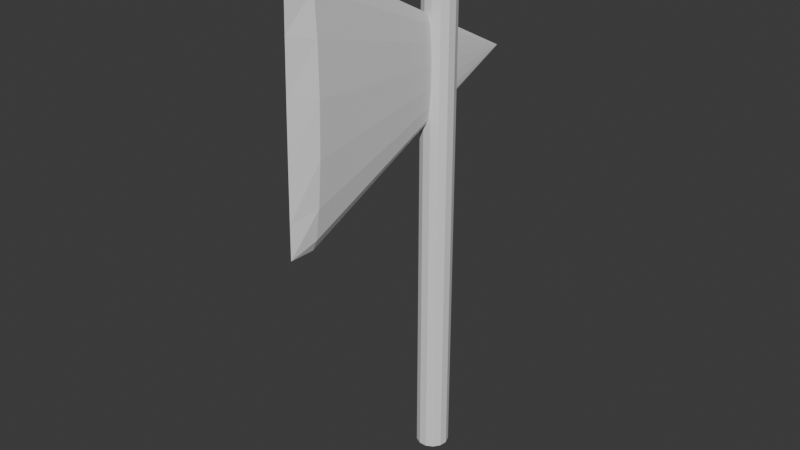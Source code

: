 # Source: lvl_1_axe.blend  (saved by Blender 4.5.87; exported with 4.5.12 LTS)
import bpy
from mathutils import Matrix  # noqa: F401  (used for matrix-valued properties, if any)

bpy.ops.wm.read_factory_settings(use_empty=True)
scene = bpy.context.scene
scene.name = 'Scene'

# ---- collections
col_collection = bpy.data.collections.new('Collection'); scene.collection.children.link(col_collection)

# ---- world
world_world = bpy.data.worlds.new('World'); scene.world = world_world
world_world.use_nodes = True; world_world.node_tree.nodes.clear()
_N = world_world.node_tree.nodes; _L = world_world.node_tree.links
n0 = _N.new('ShaderNodeOutputWorld'); n0.name = 'World Output'; n0.location = (200, 100)
n1 = _N.new('ShaderNodeBackground'); n1.name = 'Background'; n1.location = (-200, 100)
n1.inputs[0].default_value = (0.05088, 0.05088, 0.05088, 1.0)
_L.new(n1.outputs[0], n0.inputs[0])
n0.is_active_output = True
world_world.color = (0.05088, 0.05088, 0.05088)
world_world.sun_shadow_jitter_overblur = 0.0

# ---- meshes
me_cone = bpy.data.meshes.new('Cone')
me_cone.from_pydata([(0.00917, -0.5575, -0.59), (-0.02592, -0.4611, -0.59), (-0.0382, -0.285, -0.59), (-0.04386, -0.05958, -0.59), (-0.04195, 0.1761, -0.59), (-0.03278, 0.3814, -0.59), (-0.01794, 0.5207, -0.59), (0.0, 0.0, 0.59), (0.5165, -0.05428, -0.4851), (0.2107, 0.4733, -0.4825), (0.3058, -0.4209, -0.4869), (0.4934, 0.1603, -0.484), (0.4502, -0.2599, -0.4861), (0.3852, 0.3469, -0.4831), (0.0, 0.518, -0.4823), (0.1082, -0.5091, -0.4874), (-0.4921, 0.1599, -0.4811), (-0.3036, -0.4178, -0.4792), (-0.2106, 0.4731, -0.4821), (-0.5142, -0.05405, -0.4804), (-0.1074, -0.505, -0.4789), (-0.3847, 0.3464, -0.4817), (-0.4475, -0.2584, -0.4797), (0.0, 1.737, 0.33), (0.0, -0.3825, 0.2691), (0.3701, 1.737, 0.322), (0.3701, -0.3823, 0.2611), (0.6555, 1.737, 0.2998), (0.6555, -0.3816, 0.2389), (0.7907, 1.738, 0.2685), (0.7907, -0.3807, 0.2075), (0.7447, 1.739, 0.2352), (0.7447, -0.3798, 0.1743), (0.5282, 1.74, 0.2077), (0.5282, -0.379, 0.1467), (0.1906, 1.741, 0.1921), (0.1906, -0.3785, 0.1312), (-0.1906, 1.741, 0.1921), (-0.1906, -0.3785, 0.1312), (-0.5282, 1.74, 0.2077), (-0.5282, -0.379, 0.1467), (-0.7447, 1.739, 0.2352), (-0.7447, -0.3798, 0.1743), (-0.7907, 1.738, 0.2685), (-0.7907, -0.3807, 0.2075), (-0.6555, 1.737, 0.2998), (-0.6555, -0.3816, 0.2389), (-0.3701, 1.737, 0.322), (-0.3701, -0.3823, 0.2611), (0.0, 1.56, 0.3249), (0.0, 1.383, 0.3199), (0.0, 1.207, 0.3148), (0.0, 1.03, 0.3097), (0.0, 0.8537, 0.3046), (0.0, 0.6771, 0.2995), (0.0, 0.5005, 0.2945), (0.0, 0.3239, 0.2894), (0.0, 0.1473, 0.2843), (0.0, -0.02931, 0.2792), (0.0, -0.2059, 0.2742), (0.3701, -0.2057, 0.2661), (0.3701, -0.02908, 0.2712), (0.3701, 0.1475, 0.2763), (0.3701, 0.3241, 0.2814), (0.3701, 0.5007, 0.2865), (0.3701, 0.6773, 0.2915), (0.3701, 0.8539, 0.2966), (0.3701, 1.03, 0.3017), (0.3701, 1.207, 0.3068), (0.3701, 1.384, 0.3118), (0.3701, 1.56, 0.3169), (0.6555, -0.205, 0.2439), (0.6555, -0.02844, 0.249), (0.6555, 0.1482, 0.2541), (0.6555, 0.3247, 0.2592), (0.6555, 0.5013, 0.2642), (0.6555, 0.6779, 0.2693), (0.6555, 0.8545, 0.2744), (0.6555, 1.031, 0.2795), (0.6555, 1.208, 0.2846), (0.6555, 1.384, 0.2896), (0.6555, 1.561, 0.2947), (0.7907, -0.2041, 0.2126), (0.7907, -0.02754, 0.2177), (0.7907, 0.1491, 0.2228), (0.7907, 0.3256, 0.2279), (0.7907, 0.5022, 0.2329), (0.7907, 0.6788, 0.238), (0.7907, 0.8554, 0.2431), (0.7907, 1.032, 0.2482), (0.7907, 1.209, 0.2532), (0.7907, 1.385, 0.2583), (0.7907, 1.562, 0.2634), (0.7447, -0.2032, 0.1794), (0.7447, -0.02658, 0.1845), (0.7447, 0.15, 0.1895), (0.7447, 0.3266, 0.1946), (0.7447, 0.5032, 0.1997), (0.7447, 0.6798, 0.2048), (0.7447, 0.8564, 0.2098), (0.7447, 1.033, 0.2149), (0.7447, 1.21, 0.22), (0.7447, 1.386, 0.2251), (0.7447, 1.563, 0.2301), (0.5282, -0.2024, 0.1518), (0.5282, -0.02579, 0.1569), (0.5282, 0.1508, 0.162), (0.5282, 0.3274, 0.167), (0.5282, 0.504, 0.1721), (0.5282, 0.6806, 0.1772), (0.5282, 0.8572, 0.1823), (0.5282, 1.034, 0.1874), (0.5282, 1.21, 0.1924), (0.5282, 1.387, 0.1975), (0.5282, 1.564, 0.2026), (0.1906, -0.2019, 0.1362), (0.1906, -0.02534, 0.1413), (0.1906, 0.1513, 0.1464), (0.1906, 0.3278, 0.1515), (0.1906, 0.5044, 0.1566), (0.1906, 0.681, 0.1616), (0.1906, 0.8576, 0.1667), (0.1906, 1.034, 0.1718), (0.1906, 1.211, 0.1769), (0.1906, 1.387, 0.1819), (0.1906, 1.564, 0.187), (-0.1906, -0.2019, 0.1362), (-0.1906, -0.02534, 0.1413), (-0.1906, 0.1513, 0.1464), (-0.1906, 0.3278, 0.1515), (-0.1906, 0.5044, 0.1566), (-0.1906, 0.681, 0.1616), (-0.1906, 0.8576, 0.1667), (-0.1906, 1.034, 0.1718), (-0.1906, 1.211, 0.1769), (-0.1906, 1.387, 0.1819), (-0.1906, 1.564, 0.187), (-0.5282, -0.2024, 0.1518), (-0.5282, -0.02579, 0.1569), (-0.5282, 0.1508, 0.162), (-0.5282, 0.3274, 0.167), (-0.5282, 0.504, 0.1721), (-0.5282, 0.6806, 0.1772), (-0.5282, 0.8572, 0.1823), (-0.5282, 1.034, 0.1874), (-0.5282, 1.21, 0.1924), (-0.5282, 1.387, 0.1975), (-0.5282, 1.564, 0.2026), (-0.7447, -0.2032, 0.1794), (-0.7447, -0.02658, 0.1845), (-0.7447, 0.15, 0.1895), (-0.7447, 0.3266, 0.1946), (-0.7447, 0.5032, 0.1997), (-0.7447, 0.6798, 0.2048), (-0.7447, 0.8564, 0.2098), (-0.7447, 1.033, 0.2149), (-0.7447, 1.21, 0.22), (-0.7447, 1.386, 0.2251), (-0.7447, 1.563, 0.2301), (-0.7907, -0.2041, 0.2126), (-0.7907, -0.02754, 0.2177), (-0.7907, 0.1491, 0.2228), (-0.7907, 0.3256, 0.2279), (-0.7907, 0.5022, 0.2329), (-0.7907, 0.6788, 0.238), (-0.7907, 0.8554, 0.2431), (-0.7907, 1.032, 0.2482), (-0.7907, 1.209, 0.2532), (-0.7907, 1.385, 0.2583), (-0.7907, 1.562, 0.2634), (-0.6555, -0.205, 0.2439), (-0.6555, -0.02844, 0.249), (-0.6555, 0.1482, 0.2541), (-0.6555, 0.3247, 0.2592), (-0.6555, 0.5013, 0.2642), (-0.6555, 0.6779, 0.2693), (-0.6555, 0.8545, 0.2744), (-0.6555, 1.031, 0.2795), (-0.6555, 1.208, 0.2846), (-0.6555, 1.384, 0.2896), (-0.6555, 1.561, 0.2947), (-0.3701, -0.2057, 0.2661), (-0.3701, -0.02908, 0.2712), (-0.3701, 0.1475, 0.2763), (-0.3701, 0.3241, 0.2814), (-0.3701, 0.5007, 0.2865), (-0.3701, 0.6773, 0.2915), (-0.3701, 0.8539, 0.2966), (-0.3701, 1.03, 0.3017), (-0.3701, 1.207, 0.3068), (-0.3701, 1.384, 0.3118), (-0.3701, 1.56, 0.3169)], [], [(6, 14, 9), (6, 9, 13, 5), (5, 13, 11, 4), (4, 11, 8, 3), (3, 8, 12, 2), (2, 12, 10, 1), (1, 10, 15, 0), (0, 15, 7, 20, 1), (1, 20, 17), (1, 17, 22, 2), (2, 22, 19, 3), (3, 19, 16, 4), (4, 16, 21, 5), (5, 21, 18, 6), (6, 18, 14), (9, 14, 7), (10, 12, 7), (13, 9, 7), (15, 10, 7), (11, 13, 7), (8, 11, 7), (12, 8, 7), (22, 17, 7), (18, 21, 7), (19, 22, 7), (14, 18, 7), (16, 19, 7), (21, 16, 7), (17, 20, 7), (59, 24, 26, 60), (60, 26, 28, 71), (71, 28, 30, 82), (82, 30, 32, 93), (93, 32, 34, 104), (104, 34, 36, 115), (115, 36, 38, 126), (126, 38, 40, 137), (137, 40, 42, 148), (148, 42, 44, 159), (159, 44, 46, 170), (26, 24, 48, 46, 44, 42, 40, 38, 36, 34, 32, 30, 28), (170, 46, 48, 181), (181, 48, 24, 59), (23, 25, 27, 29, 31, 33, 35, 37, 39, 41, 43, 45, 47), (47, 191, 49, 23), (191, 190, 50, 49), (190, 189, 51, 50), (189, 188, 52, 51), (188, 187, 53, 52), (187, 186, 54, 53), (186, 185, 55, 54), (185, 184, 56, 55), (184, 183, 57, 56), (183, 182, 58, 57), (182, 181, 59, 58), (45, 180, 191, 47), (180, 179, 190, 191), (179, 178, 189, 190), (178, 177, 188, 189), (177, 176, 187, 188), (176, 175, 186, 187), (175, 174, 185, 186), (174, 173, 184, 185), (173, 172, 183, 184), (172, 171, 182, 183), (171, 170, 181, 182), (43, 169, 180, 45), (169, 168, 179, 180), (168, 167, 178, 179), (167, 166, 177, 178), (166, 165, 176, 177), (165, 164, 175, 176), (164, 163, 174, 175), (163, 162, 173, 174), (162, 161, 172, 173), (161, 160, 171, 172), (160, 159, 170, 171), (41, 158, 169, 43), (158, 157, 168, 169), (157, 156, 167, 168), (156, 155, 166, 167), (155, 154, 165, 166), (154, 153, 164, 165), (153, 152, 163, 164), (152, 151, 162, 163), (151, 150, 161, 162), (150, 149, 160, 161), (149, 148, 159, 160), (39, 147, 158, 41), (147, 146, 157, 158), (146, 145, 156, 157), (145, 144, 155, 156), (144, 143, 154, 155), (143, 142, 153, 154), (142, 141, 152, 153), (141, 140, 151, 152), (140, 139, 150, 151), (139, 138, 149, 150), (138, 137, 148, 149), (37, 136, 147, 39), (136, 135, 146, 147), (135, 134, 145, 146), (134, 133, 144, 145), (133, 132, 143, 144), (132, 131, 142, 143), (131, 130, 141, 142), (130, 129, 140, 141), (129, 128, 139, 140), (128, 127, 138, 139), (127, 126, 137, 138), (35, 125, 136, 37), (125, 124, 135, 136), (124, 123, 134, 135), (123, 122, 133, 134), (122, 121, 132, 133), (121, 120, 131, 132), (120, 119, 130, 131), (119, 118, 129, 130), (118, 117, 128, 129), (117, 116, 127, 128), (116, 115, 126, 127), (33, 114, 125, 35), (114, 113, 124, 125), (113, 112, 123, 124), (112, 111, 122, 123), (111, 110, 121, 122), (110, 109, 120, 121), (109, 108, 119, 120), (108, 107, 118, 119), (107, 106, 117, 118), (106, 105, 116, 117), (105, 104, 115, 116), (31, 103, 114, 33), (103, 102, 113, 114), (102, 101, 112, 113), (101, 100, 111, 112), (100, 99, 110, 111), (99, 98, 109, 110), (98, 97, 108, 109), (97, 96, 107, 108), (96, 95, 106, 107), (95, 94, 105, 106), (94, 93, 104, 105), (29, 92, 103, 31), (92, 91, 102, 103), (91, 90, 101, 102), (90, 89, 100, 101), (89, 88, 99, 100), (88, 87, 98, 99), (87, 86, 97, 98), (86, 85, 96, 97), (85, 84, 95, 96), (84, 83, 94, 95), (83, 82, 93, 94), (27, 81, 92, 29), (81, 80, 91, 92), (80, 79, 90, 91), (79, 78, 89, 90), (78, 77, 88, 89), (77, 76, 87, 88), (76, 75, 86, 87), (75, 74, 85, 86), (74, 73, 84, 85), (73, 72, 83, 84), (72, 71, 82, 83), (25, 70, 81, 27), (70, 69, 80, 81), (69, 68, 79, 80), (68, 67, 78, 79), (67, 66, 77, 78), (66, 65, 76, 77), (65, 64, 75, 76), (64, 63, 74, 75), (63, 62, 73, 74), (62, 61, 72, 73), (61, 60, 71, 72), (23, 49, 70, 25), (49, 50, 69, 70), (50, 51, 68, 69), (51, 52, 67, 68), (52, 53, 66, 67), (53, 54, 65, 66), (54, 55, 64, 65), (55, 56, 63, 64), (56, 57, 62, 63), (57, 58, 61, 62), (58, 59, 60, 61)])
_uv = me_cone.uv_layers.new(name='UVMap')
_uv.uv.foreach_set('vector', [0.25, 0.49, 0.25, 0.4681, 0.3387, 0.4493, 0.3476, 0.4693, 0.3387, 0.4493, 0.4122, 0.396, 0.4284, 0.4106, 0.4284, 0.4106, 0.4122, 0.396, 0.4578, 0.3175, 0.4783, 0.3242, 0.4783, 0.3242, 0.4578, 0.3175, 0.4675, 0.2271, 0.4887, 0.2249, 0.4887, 0.2249, 0.4675, 0.2271, 0.4396, 0.1406, 0.4578, 0.13, 0.4578, 0.13, 0.4396, 0.1406, 0.3787, 0.0728, 0.3911, 0.05584, 0.3911, 0.05584, 0.3787, 0.0728, 0.2956, 0.03566, 0.2999, 0.01524, 0.2999, 0.01524, 0.2956, 0.03566, 0.25, 0.25, 0.2048, 0.03735, 0.2001, 0.01524, 0.2001, 0.01524, 0.2048, 0.03735, 0.1222, 0.07407, 0.1089, 0.05584, 0.1222, 0.07407, 0.06158, 0.1412, 0.04215, 0.13, 0.04215, 0.13, 0.06158, 0.1412, 0.03349, 0.2272, 0.01131, 0.2249, 0.01131, 0.2249, 0.03349, 0.2272, 0.04282, 0.3173, 0.02175, 0.3242, 0.02175, 0.3242, 0.04282, 0.3173, 0.08802, 0.3959, 0.07165, 0.4106, 0.07165, 0.4106, 0.08802, 0.3959, 0.1613, 0.4492, 0.1524, 0.4693, 0.1524, 0.4693, 0.1613, 0.4492, 0.25, 0.4681, 0.3387, 0.4493, 0.25, 0.4681, 0.25, 0.25, 0.3787, 0.0728, 0.4396, 0.1406, 0.25, 0.25, 0.4122, 0.396, 0.3387, 0.4493, 0.25, 0.25, 0.2956, 0.03566, 0.3787, 0.0728, 0.25, 0.25, 0.4578, 0.3175, 0.4122, 0.396, 0.25, 0.25, 0.4675, 0.2271, 0.4578, 0.3175, 0.25, 0.25, 0.4396, 0.1406, 0.4675, 0.2271, 0.25, 0.25, 0.06158, 0.1412, 0.1222, 0.07407, 0.25, 0.25, 0.1613, 0.4492, 0.08802, 0.3959, 0.25, 0.25, 0.03349, 0.2272, 0.06158, 0.1412, 0.25, 0.25, 0.25, 0.4681, 0.1613, 0.4492, 0.25, 0.25, 0.04282, 0.3173, 0.03349, 0.2272, 0.25, 0.25, 0.08802, 0.3959, 0.04282, 0.3173, 0.25, 0.25, 0.1222, 0.07407, 0.2048, 0.03735, 0.25, 0.25, 1.0, 0.9583, 1.0, 1.0, 0.9231, 1.0, 0.9231, 0.9583, 0.9231, 0.9583, 0.9231, 1.0, 0.8462, 1.0, 0.8462, 0.9583, 0.8462, 0.9583, 0.8462, 1.0, 0.7692, 1.0, 0.7692, 0.9583, 0.7692, 0.9583, 0.7692, 1.0, 0.6923, 1.0, 0.6923, 0.9583, 0.6923, 0.9583, 0.6923, 1.0, 0.6154, 1.0, 0.6154, 0.9583, 0.6154, 0.9583, 0.6154, 1.0, 0.5385, 1.0, 0.5385, 0.9583, 0.5385, 0.9583, 0.5385, 1.0, 0.4615, 1.0, 0.4615, 0.9583, 0.4615, 0.9583, 0.4615, 1.0, 0.3846, 1.0, 0.3846, 0.9583, 0.3846, 0.9583, 0.3846, 1.0, 0.3077, 1.0, 0.3077, 0.9583, 0.3077, 0.9583, 0.3077, 1.0, 0.2308, 1.0, 0.2308, 0.9583, 0.2308, 0.9583, 0.2308, 1.0, 0.1538, 1.0, 0.1538, 0.9583, 0.3615, 0.4625, 0.25, 0.49, 0.1385, 0.4625, 0.05248, 0.3863, 0.01175, 0.2789, 0.0256, 0.1649, 0.09085, 0.07036, 0.1926, 0.01697, 0.3074, 0.01697, 0.4091, 0.07036, 0.4744, 0.1649, 0.4883, 0.2789, 0.4475, 0.3863, 0.1538, 0.9583, 0.1538, 1.0, 0.07692, 1.0, 0.07692, 0.9583, 0.07692, 0.9583, 0.07692, 1.0, 4.47e-08, 1.0, 4.47e-08, 0.9583, 0.75, 0.49, 0.8615, 0.4625, 0.9475, 0.3863, 0.9883, 0.2789, 0.9744, 0.1649, 0.9091, 0.07036, 0.8074, 0.01697, 0.6926, 0.01697, 0.5909, 0.07036, 0.5256, 0.1649, 0.5117, 0.2789, 0.5525, 0.3863, 0.6385, 0.4625, 0.07692, 0.5, 0.07692, 0.5417, 4.47e-08, 0.5417, 4.47e-08, 0.5, 0.07692, 0.5417, 0.07692, 0.5833, 4.47e-08, 0.5833, 4.47e-08, 0.5417, 0.07692, 0.5833, 0.07692, 0.625, 4.47e-08, 0.625, 4.47e-08, 0.5833, 0.07692, 0.625, 0.07692, 0.6667, 4.47e-08, 0.6667, 4.47e-08, 0.625, 0.07692, 0.6667, 0.07692, 0.7083, 4.47e-08, 0.7083, 4.47e-08, 0.6667, 0.07692, 0.7083, 0.07692, 0.75, 4.47e-08, 0.75, 4.47e-08, 0.7083, 0.07692, 0.75, 0.07692, 0.7917, 4.47e-08, 0.7917, 4.47e-08, 0.75, 0.07692, 0.7917, 0.07692, 0.8333, 4.47e-08, 0.8333, 4.47e-08, 0.7917, 0.07692, 0.8333, 0.07692, 0.875, 4.47e-08, 0.875, 4.47e-08, 0.8333, 0.07692, 0.875, 0.07692, 0.9167, 4.47e-08, 0.9167, 4.47e-08, 0.875, 0.07692, 0.9167, 0.07692, 0.9583, 4.47e-08, 0.9583, 4.47e-08, 0.9167, 0.1538, 0.5, 0.1538, 0.5417, 0.07692, 0.5417, 0.07692, 0.5, 0.1538, 0.5417, 0.1538, 0.5833, 0.07692, 0.5833, 0.07692, 0.5417, 0.1538, 0.5833, 0.1538, 0.625, 0.07692, 0.625, 0.07692, 0.5833, 0.1538, 0.625, 0.1538, 0.6667, 0.07692, 0.6667, 0.07692, 0.625, 0.1538, 0.6667, 0.1538, 0.7083, 0.07692, 0.7083, 0.07692, 0.6667, 0.1538, 0.7083, 0.1538, 0.75, 0.07692, 0.75, 0.07692, 0.7083, 0.1538, 0.75, 0.1538, 0.7917, 0.07692, 0.7917, 0.07692, 0.75, 0.1538, 0.7917, 0.1538, 0.8333, 0.07692, 0.8333, 0.07692, 0.7917, 0.1538, 0.8333, 0.1538, 0.875, 0.07692, 0.875, 0.07692, 0.8333, 0.1538, 0.875, 0.1538, 0.9167, 0.07692, 0.9167, 0.07692, 0.875, 0.1538, 0.9167, 0.1538, 0.9583, 0.07692, 0.9583, 0.07692, 0.9167, 0.2308, 0.5, 0.2308, 0.5417, 0.1538, 0.5417, 0.1538, 0.5, 0.2308, 0.5417, 0.2308, 0.5833, 0.1538, 0.5833, 0.1538, 0.5417, 0.2308, 0.5833, 0.2308, 0.625, 0.1538, 0.625, 0.1538, 0.5833, 0.2308, 0.625, 0.2308, 0.6667, 0.1538, 0.6667, 0.1538, 0.625, 0.2308, 0.6667, 0.2308, 0.7083, 0.1538, 0.7083, 0.1538, 0.6667, 0.2308, 0.7083, 0.2308, 0.75, 0.1538, 0.75, 0.1538, 0.7083, 0.2308, 0.75, 0.2308, 0.7917, 0.1538, 0.7917, 0.1538, 0.75, 0.2308, 0.7917, 0.2308, 0.8333, 0.1538, 0.8333, 0.1538, 0.7917, 0.2308, 0.8333, 0.2308, 0.875, 0.1538, 0.875, 0.1538, 0.8333, 0.2308, 0.875, 0.2308, 0.9167, 0.1538, 0.9167, 0.1538, 0.875, 0.2308, 0.9167, 0.2308, 0.9583, 0.1538, 0.9583, 0.1538, 0.9167, 0.3077, 0.5, 0.3077, 0.5417, 0.2308, 0.5417, 0.2308, 0.5, 0.3077, 0.5417, 0.3077, 0.5833, 0.2308, 0.5833, 0.2308, 0.5417, 0.3077, 0.5833, 0.3077, 0.625, 0.2308, 0.625, 0.2308, 0.5833, 0.3077, 0.625, 0.3077, 0.6667, 0.2308, 0.6667, 0.2308, 0.625, 0.3077, 0.6667, 0.3077, 0.7083, 0.2308, 0.7083, 0.2308, 0.6667, 0.3077, 0.7083, 0.3077, 0.75, 0.2308, 0.75, 0.2308, 0.7083, 0.3077, 0.75, 0.3077, 0.7917, 0.2308, 0.7917, 0.2308, 0.75, 0.3077, 0.7917, 0.3077, 0.8333, 0.2308, 0.8333, 0.2308, 0.7917, 0.3077, 0.8333, 0.3077, 0.875, 0.2308, 0.875, 0.2308, 0.8333, 0.3077, 0.875, 0.3077, 0.9167, 0.2308, 0.9167, 0.2308, 0.875, 0.3077, 0.9167, 0.3077, 0.9583, 0.2308, 0.9583, 0.2308, 0.9167, 0.3846, 0.5, 0.3846, 0.5417, 0.3077, 0.5417, 0.3077, 0.5, 0.3846, 0.5417, 0.3846, 0.5833, 0.3077, 0.5833, 0.3077, 0.5417, 0.3846, 0.5833, 0.3846, 0.625, 0.3077, 0.625, 0.3077, 0.5833, 0.3846, 0.625, 0.3846, 0.6667, 0.3077, 0.6667, 0.3077, 0.625, 0.3846, 0.6667, 0.3846, 0.7083, 0.3077, 0.7083, 0.3077, 0.6667, 0.3846, 0.7083, 0.3846, 0.75, 0.3077, 0.75, 0.3077, 0.7083, 0.3846, 0.75, 0.3846, 0.7917, 0.3077, 0.7917, 0.3077, 0.75, 0.3846, 0.7917, 0.3846, 0.8333, 0.3077, 0.8333, 0.3077, 0.7917, 0.3846, 0.8333, 0.3846, 0.875, 0.3077, 0.875, 0.3077, 0.8333, 0.3846, 0.875, 0.3846, 0.9167, 0.3077, 0.9167, 0.3077, 0.875, 0.3846, 0.9167, 0.3846, 0.9583, 0.3077, 0.9583, 0.3077, 0.9167, 0.4615, 0.5, 0.4615, 0.5417, 0.3846, 0.5417, 0.3846, 0.5, 0.4615, 0.5417, 0.4615, 0.5833, 0.3846, 0.5833, 0.3846, 0.5417, 0.4615, 0.5833, 0.4615, 0.625, 0.3846, 0.625, 0.3846, 0.5833, 0.4615, 0.625, 0.4615, 0.6667, 0.3846, 0.6667, 0.3846, 0.625, 0.4615, 0.6667, 0.4615, 0.7083, 0.3846, 0.7083, 0.3846, 0.6667, 0.4615, 0.7083, 0.4615, 0.75, 0.3846, 0.75, 0.3846, 0.7083, 0.4615, 0.75, 0.4615, 0.7917, 0.3846, 0.7917, 0.3846, 0.75, 0.4615, 0.7917, 0.4615, 0.8333, 0.3846, 0.8333, 0.3846, 0.7917, 0.4615, 0.8333, 0.4615, 0.875, 0.3846, 0.875, 0.3846, 0.8333, 0.4615, 0.875, 0.4615, 0.9167, 0.3846, 0.9167, 0.3846, 0.875, 0.4615, 0.9167, 0.4615, 0.9583, 0.3846, 0.9583, 0.3846, 0.9167, 0.5385, 0.5, 0.5385, 0.5417, 0.4615, 0.5417, 0.4615, 0.5, 0.5385, 0.5417, 0.5385, 0.5833, 0.4615, 0.5833, 0.4615, 0.5417, 0.5385, 0.5833, 0.5385, 0.625, 0.4615, 0.625, 0.4615, 0.5833, 0.5385, 0.625, 0.5385, 0.6667, 0.4615, 0.6667, 0.4615, 0.625, 0.5385, 0.6667, 0.5385, 0.7083, 0.4615, 0.7083, 0.4615, 0.6667, 0.5385, 0.7083, 0.5385, 0.75, 0.4615, 0.75, 0.4615, 0.7083, 0.5385, 0.75, 0.5385, 0.7917, 0.4615, 0.7917, 0.4615, 0.75, 0.5385, 0.7917, 0.5385, 0.8333, 0.4615, 0.8333, 0.4615, 0.7917, 0.5385, 0.8333, 0.5385, 0.875, 0.4615, 0.875, 0.4615, 0.8333, 0.5385, 0.875, 0.5385, 0.9167, 0.4615, 0.9167, 0.4615, 0.875, 0.5385, 0.9167, 0.5385, 0.9583, 0.4615, 0.9583, 0.4615, 0.9167, 0.6154, 0.5, 0.6154, 0.5417, 0.5385, 0.5417, 0.5385, 0.5, 0.6154, 0.5417, 0.6154, 0.5833, 0.5385, 0.5833, 0.5385, 0.5417, 0.6154, 0.5833, 0.6154, 0.625, 0.5385, 0.625, 0.5385, 0.5833, 0.6154, 0.625, 0.6154, 0.6667, 0.5385, 0.6667, 0.5385, 0.625, 0.6154, 0.6667, 0.6154, 0.7083, 0.5385, 0.7083, 0.5385, 0.6667, 0.6154, 0.7083, 0.6154, 0.75, 0.5385, 0.75, 0.5385, 0.7083, 0.6154, 0.75, 0.6154, 0.7917, 0.5385, 0.7917, 0.5385, 0.75, 0.6154, 0.7917, 0.6154, 0.8333, 0.5385, 0.8333, 0.5385, 0.7917, 0.6154, 0.8333, 0.6154, 0.875, 0.5385, 0.875, 0.5385, 0.8333, 0.6154, 0.875, 0.6154, 0.9167, 0.5385, 0.9167, 0.5385, 0.875, 0.6154, 0.9167, 0.6154, 0.9583, 0.5385, 0.9583, 0.5385, 0.9167, 0.6923, 0.5, 0.6923, 0.5417, 0.6154, 0.5417, 0.6154, 0.5, 0.6923, 0.5417, 0.6923, 0.5833, 0.6154, 0.5833, 0.6154, 0.5417, 0.6923, 0.5833, 0.6923, 0.625, 0.6154, 0.625, 0.6154, 0.5833, 0.6923, 0.625, 0.6923, 0.6667, 0.6154, 0.6667, 0.6154, 0.625, 0.6923, 0.6667, 0.6923, 0.7083, 0.6154, 0.7083, 0.6154, 0.6667, 0.6923, 0.7083, 0.6923, 0.75, 0.6154, 0.75, 0.6154, 0.7083, 0.6923, 0.75, 0.6923, 0.7917, 0.6154, 0.7917, 0.6154, 0.75, 0.6923, 0.7917, 0.6923, 0.8333, 0.6154, 0.8333, 0.6154, 0.7917, 0.6923, 0.8333, 0.6923, 0.875, 0.6154, 0.875, 0.6154, 0.8333, 0.6923, 0.875, 0.6923, 0.9167, 0.6154, 0.9167, 0.6154, 0.875, 0.6923, 0.9167, 0.6923, 0.9583, 0.6154, 0.9583, 0.6154, 0.9167, 0.7692, 0.5, 0.7692, 0.5417, 0.6923, 0.5417, 0.6923, 0.5, 0.7692, 0.5417, 0.7692, 0.5833, 0.6923, 0.5833, 0.6923, 0.5417, 0.7692, 0.5833, 0.7692, 0.625, 0.6923, 0.625, 0.6923, 0.5833, 0.7692, 0.625, 0.7692, 0.6667, 0.6923, 0.6667, 0.6923, 0.625, 0.7692, 0.6667, 0.7692, 0.7083, 0.6923, 0.7083, 0.6923, 0.6667, 0.7692, 0.7083, 0.7692, 0.75, 0.6923, 0.75, 0.6923, 0.7083, 0.7692, 0.75, 0.7692, 0.7917, 0.6923, 0.7917, 0.6923, 0.75, 0.7692, 0.7917, 0.7692, 0.8333, 0.6923, 0.8333, 0.6923, 0.7917, 0.7692, 0.8333, 0.7692, 0.875, 0.6923, 0.875, 0.6923, 0.8333, 0.7692, 0.875, 0.7692, 0.9167, 0.6923, 0.9167, 0.6923, 0.875, 0.7692, 0.9167, 0.7692, 0.9583, 0.6923, 0.9583, 0.6923, 0.9167, 0.8462, 0.5, 0.8462, 0.5417, 0.7692, 0.5417, 0.7692, 0.5, 0.8462, 0.5417, 0.8462, 0.5833, 0.7692, 0.5833, 0.7692, 0.5417, 0.8462, 0.5833, 0.8462, 0.625, 0.7692, 0.625, 0.7692, 0.5833, 0.8462, 0.625, 0.8462, 0.6667, 0.7692, 0.6667, 0.7692, 0.625, 0.8462, 0.6667, 0.8462, 0.7083, 0.7692, 0.7083, 0.7692, 0.6667, 0.8462, 0.7083, 0.8462, 0.75, 0.7692, 0.75, 0.7692, 0.7083, 0.8462, 0.75, 0.8462, 0.7917, 0.7692, 0.7917, 0.7692, 0.75, 0.8462, 0.7917, 0.8462, 0.8333, 0.7692, 0.8333, 0.7692, 0.7917, 0.8462, 0.8333, 0.8462, 0.875, 0.7692, 0.875, 0.7692, 0.8333, 0.8462, 0.875, 0.8462, 0.9167, 0.7692, 0.9167, 0.7692, 0.875, 0.8462, 0.9167, 0.8462, 0.9583, 0.7692, 0.9583, 0.7692, 0.9167, 0.9231, 0.5, 0.9231, 0.5417, 0.8462, 0.5417, 0.8462, 0.5, 0.9231, 0.5417, 0.9231, 0.5833, 0.8462, 0.5833, 0.8462, 0.5417, 0.9231, 0.5833, 0.9231, 0.625, 0.8462, 0.625, 0.8462, 0.5833, 0.9231, 0.625, 0.9231, 0.6667, 0.8462, 0.6667, 0.8462, 0.625, 0.9231, 0.6667, 0.9231, 0.7083, 0.8462, 0.7083, 0.8462, 0.6667, 0.9231, 0.7083, 0.9231, 0.75, 0.8462, 0.75, 0.8462, 0.7083, 0.9231, 0.75, 0.9231, 0.7917, 0.8462, 0.7917, 0.8462, 0.75, 0.9231, 0.7917, 0.9231, 0.8333, 0.8462, 0.8333, 0.8462, 0.7917, 0.9231, 0.8333, 0.9231, 0.875, 0.8462, 0.875, 0.8462, 0.8333, 0.9231, 0.875, 0.9231, 0.9167, 0.8462, 0.9167, 0.8462, 0.875, 0.9231, 0.9167, 0.9231, 0.9583, 0.8462, 0.9583, 0.8462, 0.9167, 1.0, 0.5, 1.0, 0.5417, 0.9231, 0.5417, 0.9231, 0.5, 1.0, 0.5417, 1.0, 0.5833, 0.9231, 0.5833, 0.9231, 0.5417, 1.0, 0.5833, 1.0, 0.625, 0.9231, 0.625, 0.9231, 0.5833, 1.0, 0.625, 1.0, 0.6667, 0.9231, 0.6667, 0.9231, 0.625, 1.0, 0.6667, 1.0, 0.7083, 0.9231, 0.7083, 0.9231, 0.6667, 1.0, 0.7083, 1.0, 0.75, 0.9231, 0.75, 0.9231, 0.7083, 1.0, 0.75, 1.0, 0.7917, 0.9231, 0.7917, 0.9231, 0.75, 1.0, 0.7917, 1.0, 0.8333, 0.9231, 0.8333, 0.9231, 0.7917, 1.0, 0.8333, 1.0, 0.875, 0.9231, 0.875, 0.9231, 0.8333, 1.0, 0.875, 1.0, 0.9167, 0.9231, 0.9167, 0.9231, 0.875, 1.0, 0.9167, 1.0, 0.9583, 0.9231, 0.9583, 0.9231, 0.9167])
me_cone.update()

# ---- objects
ob_cone = bpy.data.objects.new('Cone', me_cone)

# ---- transforms, parenting, visibility, modifiers, constraints
ob_cone.location = (0.0, -0.21, 0.6854)
ob_cone.rotation_euler = (-1.6, -0.0, 0.0)
ob_cone.scale = (0.08789, 1.0, 1.0)

# ---- collection membership
col_collection.objects.link(ob_cone)

# ---- scene / render settings (as saved in the file)
scene.frame_start = 1; scene.frame_end = 250; scene.frame_set(1)
scene.render.engine = 'BLENDER_EEVEE_NEXT'
bpy.context.view_layer.update()

# ---- added for rendering (the .blend has no active camera and no usable light): camera, sun
cam_auto = bpy.data.cameras.new('AutoCamera')
cam_auto.lens = 50.0
cam_auto.sensor_width = 36.0
cam_auto.clip_end = 1000.0
ob_auto_camera = bpy.data.objects.new('AutoCamera', cam_auto)
scene.collection.objects.link(ob_auto_camera)
ob_auto_camera.location = (2.44875, -3.16546, 2.05312)
ob_auto_camera.rotation_euler = (1.09748, -7.21219e-08, 0.694738)
scene.camera = ob_auto_camera
light_auto_sun = bpy.data.lights.new('AutoSun', 'SUN')
light_auto_sun.energy = 3.0
light_auto_sun.angle = 0.0523599
ob_auto_sun = bpy.data.objects.new('AutoSun', light_auto_sun)
scene.collection.objects.link(ob_auto_sun)
ob_auto_sun.rotation_euler = (0.872665, 0.174533, 0.523599)
bpy.context.view_layer.update()
